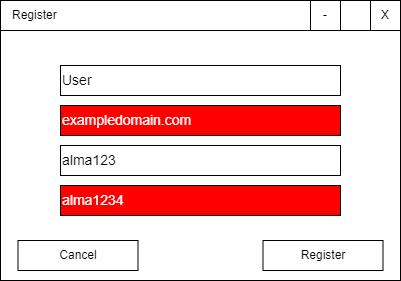

The diagram above was exported from draw.io. Its source (the exported page's mxGraphModel, read from the mxfile embedded in the PNG):
<mxGraphModel dx="1050" dy="629" grid="1" gridSize="10" guides="1" tooltips="1" connect="1" arrows="1" fold="1" page="1" pageScale="1" pageWidth="850" pageHeight="1100" math="0" shadow="0">
  <root>
    <mxCell id="0" />
    <mxCell id="1" parent="0" />
    <mxCell id="Xj9T8-HhXF-XUiV4OEcW-1" value="" style="rounded=0;whiteSpace=wrap;html=1;" vertex="1" parent="1">
      <mxGeometry x="140" y="160" width="400" height="280" as="geometry" />
    </mxCell>
    <mxCell id="Xj9T8-HhXF-XUiV4OEcW-2" value="Register" style="rounded=0;whiteSpace=wrap;html=1;align=left;spacingLeft=10;" vertex="1" parent="1">
      <mxGeometry x="140" y="160" width="400" height="30" as="geometry" />
    </mxCell>
    <mxCell id="Xj9T8-HhXF-XUiV4OEcW-3" value="X" style="rounded=0;whiteSpace=wrap;html=1;" vertex="1" parent="1">
      <mxGeometry x="510" y="160" width="30" height="30" as="geometry" />
    </mxCell>
    <mxCell id="Xj9T8-HhXF-XUiV4OEcW-4" value="-" style="rounded=0;whiteSpace=wrap;html=1;" vertex="1" parent="1">
      <mxGeometry x="450" y="160" width="30" height="30" as="geometry" />
    </mxCell>
    <mxCell id="Xj9T8-HhXF-XUiV4OEcW-6" value="Register" style="rounded=0;whiteSpace=wrap;html=1;" vertex="1" parent="1">
      <mxGeometry x="402.5" y="400" width="120" height="30" as="geometry" />
    </mxCell>
    <mxCell id="Xj9T8-HhXF-XUiV4OEcW-10" style="edgeStyle=orthogonalEdgeStyle;rounded=0;orthogonalLoop=1;jettySize=auto;html=1;exitX=0.5;exitY=1;exitDx=0;exitDy=0;" edge="1" parent="1">
      <mxGeometry relative="1" as="geometry">
        <mxPoint x="390" y="300" as="sourcePoint" />
        <mxPoint x="390" y="300" as="targetPoint" />
      </mxGeometry>
    </mxCell>
    <mxCell id="Xj9T8-HhXF-XUiV4OEcW-11" value="Cancel" style="rounded=0;whiteSpace=wrap;html=1;" vertex="1" parent="1">
      <mxGeometry x="157.5" y="400" width="120" height="30" as="geometry" />
    </mxCell>
    <mxCell id="Xj9T8-HhXF-XUiV4OEcW-12" value="&lt;font style=&quot;font-size: 14px;&quot;&gt;User&lt;/font&gt;" style="rounded=0;whiteSpace=wrap;html=1;fontColor=default;align=left;spacingLeft=0;" vertex="1" parent="1">
      <mxGeometry x="200" y="225" width="280" height="30" as="geometry" />
    </mxCell>
    <mxCell id="Xj9T8-HhXF-XUiV4OEcW-13" value="&lt;font style=&quot;font-size: 14px;&quot;&gt;exampledomain.com&lt;/font&gt;" style="rounded=0;whiteSpace=wrap;html=1;fontColor=#FFFFFF;align=left;spacingLeft=0;labelBackgroundColor=none;fillColor=#FF0000;" vertex="1" parent="1">
      <mxGeometry x="200" y="265" width="280" height="30" as="geometry" />
    </mxCell>
    <mxCell id="Xj9T8-HhXF-XUiV4OEcW-14" value="&lt;font style=&quot;font-size: 14px;&quot;&gt;alma123&lt;/font&gt;" style="rounded=0;whiteSpace=wrap;html=1;fontColor=default;align=left;spacingLeft=0;" vertex="1" parent="1">
      <mxGeometry x="200" y="305" width="280" height="30" as="geometry" />
    </mxCell>
    <mxCell id="Xj9T8-HhXF-XUiV4OEcW-15" value="&lt;font style=&quot;font-size: 14px;&quot;&gt;alma1234&lt;/font&gt;" style="rounded=0;whiteSpace=wrap;html=1;fontColor=#FFFFFF;align=left;spacingLeft=0;labelBackgroundColor=none;fillColor=#FF0000;" vertex="1" parent="1">
      <mxGeometry x="200" y="345" width="280" height="30" as="geometry" />
    </mxCell>
  </root>
</mxGraphModel>